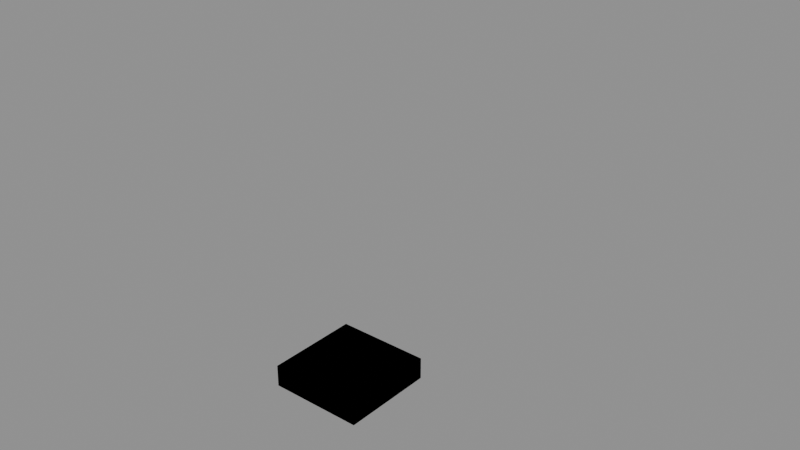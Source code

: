 # Source: disc.blend  (saved by Blender 5.2.44; exported with 4.5.12 LTS)
import bpy
from mathutils import Matrix  # noqa: F401  (used for matrix-valued properties, if any)

bpy.ops.wm.read_factory_settings(use_empty=True)
scene = bpy.context.scene
scene.name = 'Scene'

# ---- images (referenced by path relative to the original .blend; pixels are not part of the script)
import os
ASSET_DIR = os.environ.get("B2B_ASSET_DIR", "")  # directory of the original .blend (textures are referenced by path, not embedded)
HERE = os.path.dirname(os.path.abspath(__file__))  # packed textures are extracted next to this script under _unpacked/

def load_image(name, relpath, width, height, colorspace="sRGB"):
    """Load a texture the original file referenced (path relative to the .blend, or extracted next to this script)."""
    p = next((c for c in (os.path.join(HERE, relpath), os.path.join(ASSET_DIR, relpath)) if relpath and os.path.exists(c)), "")
    if p:
        img = bpy.data.images.load(p, check_existing=True)
        img.name = name
    else:  # same state as the original file: an image datablock whose file is absent (Cycles renders it pink)
        img = bpy.data.images.new(name, width, height)
        img.source = "FILE"
        img.filepath = "//" + (relpath or name)
    img.colorspace_settings.name = colorspace
    return img
img_ozg_disc_white_co_png = load_image('ozg_disc_white_co.png', 'ozg_disc_white_co.png', 1024, 1024, 'sRGB')

# ---- materials (node trees are filled in below, after node groups)
mat_disc = bpy.data.materials.new('disc')
mat_disc.diffuse_color = (0.9, 0.86, 0.75, 1.0)
mat_fire__plastic = bpy.data.materials.new('fire: plastic')
mat_fire__plastic.diffuse_color = (0.8, 0.3, 0.2, 1.0)

# ---- material node trees
mat_disc.use_nodes = True; mat_disc.node_tree.nodes.clear()
_N = mat_disc.node_tree.nodes; _L = mat_disc.node_tree.links
n0 = _N.new('ShaderNodeOutputMaterial'); n0.name = 'Material Output'; n0.location = (400, 0)
n1 = _N.new('ShaderNodeBsdfPrincipled'); n1.name = 'Principled BSDF'; n1.location = (100, 0)
n1.inputs[2].default_value = 0.4
n1.inputs[10].default_value = 0.005
n2 = _N.new('ShaderNodeTexImage'); n2.name = 'picture'; n2.location = (-300, 100)
n2.image = img_ozg_disc_white_co_png
_L.new(n1.outputs[0], n0.inputs[0])
_L.new(n2.outputs[0], n1.inputs[0])
n0.is_active_output = True
mat_fire__plastic.use_nodes = True; mat_fire__plastic.node_tree.nodes.clear()
_N = mat_fire__plastic.node_tree.nodes; _L = mat_fire__plastic.node_tree.links
n0 = _N.new('ShaderNodeOutputMaterial'); n0.name = 'Material Output'; n0.location = (400, 0)
n1 = _N.new('ShaderNodeBsdfPrincipled'); n1.name = 'Principled BSDF'; n1.location = (100, 0)
n1.inputs[0].default_value = (0.8, 0.3, 0.2, 1.0)
n1.inputs[2].default_value = 0.85
n1.inputs[10].default_value = 0.005
_L.new(n1.outputs[0], n0.inputs[0])
n0.is_active_output = True

# ---- meshes
me_ozg_disc_1 = bpy.data.meshes.new('ozg_disc 1')
me_ozg_disc_1.from_pydata([(0.0, 0.015, 0.0005), (0.003882, 0.01449, 0.0005), (0.003753, 0.01401, 0.0), (0.0, 0.0145, 0.0), (0.0075, 0.01299, 0.0005), (0.00725, 0.01256, 0.0), (0.01061, 0.01061, 0.0005), (0.01025, 0.01025, 0.0), (0.01299, 0.0075, 0.0005), (0.01256, 0.00725, 0.0), (0.01449, 0.003882, 0.0005), (0.01401, 0.003753, 0.0), (0.015, 9.185e-19, 0.0005), (0.0145, 8.879e-19, 0.0), (0.01449, -0.003882, 0.0005), (0.01401, -0.003753, 0.0), (0.01299, -0.0075, 0.0005), (0.01256, -0.00725, 0.0), (0.01061, -0.01061, 0.0005), (0.01025, -0.01025, 0.0), (0.0075, -0.01299, 0.0005), (0.00725, -0.01256, 0.0), (0.003882, -0.01449, 0.0005), (0.003753, -0.01401, 0.0), (1.837e-18, -0.015, 0.0005), (1.776e-18, -0.0145, 0.0), (-0.003882, -0.01449, 0.0005), (-0.003753, -0.01401, 0.0), (-0.0075, -0.01299, 0.0005), (-0.00725, -0.01256, 0.0), (-0.01061, -0.01061, 0.0005), (-0.01025, -0.01025, 0.0), (-0.01299, -0.0075, 0.0005), (-0.01256, -0.00725, 0.0), (-0.01449, -0.003882, 0.0005), (-0.01401, -0.003753, 0.0), (-0.015, -2.755e-18, 0.0005), (-0.0145, -2.664e-18, 0.0), (-0.01449, 0.003882, 0.0005), (-0.01401, 0.003753, 0.0), (-0.01299, 0.0075, 0.0005), (-0.01256, 0.00725, 0.0), (-0.01061, 0.01061, 0.0005), (-0.01025, 0.01025, 0.0), (-0.0075, 0.01299, 0.0005), (-0.00725, 0.01256, 0.0), (-0.003882, 0.01449, 0.0005), (-0.003753, 0.01401, 0.0), (0.0, 0.015, 0.0065), (0.003882, 0.01449, 0.0065), (0.003882, 0.01449, 0.0005), (0.0, 0.015, 0.0005), (0.0075, 0.01299, 0.0065), (0.0075, 0.01299, 0.0005), (0.01061, 0.01061, 0.0065), (0.01061, 0.01061, 0.0005), (0.01299, 0.0075, 0.0065), (0.01299, 0.0075, 0.0005), (0.01449, 0.003882, 0.0065), (0.01449, 0.003882, 0.0005), (0.015, 9.185e-19, 0.0065), (0.015, 9.185e-19, 0.0005), (0.01449, -0.003882, 0.0065), (0.01449, -0.003882, 0.0005), (0.01299, -0.0075, 0.0065), (0.01299, -0.0075, 0.0005), (0.01061, -0.01061, 0.0065), (0.01061, -0.01061, 0.0005), (0.0075, -0.01299, 0.0065), (0.0075, -0.01299, 0.0005), (0.003882, -0.01449, 0.0065), (0.003882, -0.01449, 0.0005), (1.837e-18, -0.015, 0.0065), (1.837e-18, -0.015, 0.0005), (-0.003882, -0.01449, 0.0065), (-0.003882, -0.01449, 0.0005), (-0.0075, -0.01299, 0.0065), (-0.0075, -0.01299, 0.0005), (-0.01061, -0.01061, 0.0065), (-0.01061, -0.01061, 0.0005), (-0.01299, -0.0075, 0.0065), (-0.01299, -0.0075, 0.0005), (-0.01449, -0.003882, 0.0065), (-0.01449, -0.003882, 0.0005), (-0.015, -2.755e-18, 0.0065), (-0.015, -2.755e-18, 0.0005), (-0.01449, 0.003882, 0.0065), (-0.01449, 0.003882, 0.0005), (-0.01299, 0.0075, 0.0065), (-0.01299, 0.0075, 0.0005), (-0.01061, 0.01061, 0.0065), (-0.01061, 0.01061, 0.0005), (-0.0075, 0.01299, 0.0065), (-0.0075, 0.01299, 0.0005), (-0.003882, 0.01449, 0.0065), (-0.003882, 0.01449, 0.0005), (0.0, 0.0145, 0.007), (0.003753, 0.01401, 0.007), (0.003882, 0.01449, 0.0065), (0.0, 0.015, 0.0065), (0.00725, 0.01256, 0.007), (0.0075, 0.01299, 0.0065), (0.01025, 0.01025, 0.007), (0.01061, 0.01061, 0.0065), (0.01256, 0.00725, 0.007), (0.01299, 0.0075, 0.0065), (0.01401, 0.003753, 0.007), (0.01449, 0.003882, 0.0065), (0.0145, 8.879e-19, 0.007), (0.015, 9.185e-19, 0.0065), (0.01401, -0.003753, 0.007), (0.01449, -0.003882, 0.0065), (0.01256, -0.00725, 0.007), (0.01299, -0.0075, 0.0065), (0.01025, -0.01025, 0.007), (0.01061, -0.01061, 0.0065), (0.00725, -0.01256, 0.007), (0.0075, -0.01299, 0.0065), (0.003753, -0.01401, 0.007), (0.003882, -0.01449, 0.0065), (1.776e-18, -0.0145, 0.007), (1.837e-18, -0.015, 0.0065), (-0.003753, -0.01401, 0.007), (-0.003882, -0.01449, 0.0065), (-0.00725, -0.01256, 0.007), (-0.0075, -0.01299, 0.0065), (-0.01025, -0.01025, 0.007), (-0.01061, -0.01061, 0.0065), (-0.01256, -0.00725, 0.007), (-0.01299, -0.0075, 0.0065), (-0.01401, -0.003753, 0.007), (-0.01449, -0.003882, 0.0065), (-0.0145, -2.664e-18, 0.007), (-0.015, -2.755e-18, 0.0065), (-0.01401, 0.003753, 0.007), (-0.01449, 0.003882, 0.0065), (-0.01256, 0.00725, 0.007), (-0.01299, 0.0075, 0.0065), (-0.01025, 0.01025, 0.007), (-0.01061, 0.01061, 0.0065), (-0.00725, 0.01256, 0.007), (-0.0075, 0.01299, 0.0065), (-0.003753, 0.01401, 0.007), (-0.003882, 0.01449, 0.0065), (-0.003753, 0.01401, 0.007), (-0.00725, 0.01256, 0.007), (-0.01025, 0.01025, 0.007), (-0.01256, 0.00725, 0.007), (-0.01401, 0.003753, 0.007), (-0.0145, -2.664e-18, 0.007), (-0.01401, -0.003753, 0.007), (-0.01256, -0.00725, 0.007), (-0.01025, -0.01025, 0.007), (-0.00725, -0.01256, 0.007), (-0.003753, -0.01401, 0.007), (1.776e-18, -0.0145, 0.007), (0.003753, -0.01401, 0.007), (0.00725, -0.01256, 0.007), (0.01025, -0.01025, 0.007), (0.01256, -0.00725, 0.007), (0.01401, -0.003753, 0.007), (0.0145, 8.879e-19, 0.007), (0.01401, 0.003753, 0.007), (0.01256, 0.00725, 0.007), (0.01025, 0.01025, 0.007), (0.00725, 0.01256, 0.007), (0.003753, 0.01401, 0.007), (0.0, 0.0145, 0.007), (-0.003753, 0.01401, 0.007), (-0.00725, 0.01256, 0.007), (-0.01025, 0.01025, 0.007), (-0.01256, 0.00725, 0.007), (-0.01401, 0.003753, 0.007), (-0.0145, -2.664e-18, 0.007), (-0.01401, -0.003753, 0.007), (-0.01256, -0.00725, 0.007), (-0.01025, -0.01025, 0.007), (-0.00725, -0.01256, 0.007), (-0.003753, -0.01401, 0.007), (1.776e-18, -0.0145, 0.007), (0.003753, -0.01401, 0.007), (0.00725, -0.01256, 0.007), (0.01025, -0.01025, 0.007), (0.01256, -0.00725, 0.007), (0.01401, -0.003753, 0.007), (0.0145, 8.879e-19, 0.007), (0.01401, 0.003753, 0.007), (0.01256, 0.00725, 0.007), (0.01025, 0.01025, 0.007), (0.00725, 0.01256, 0.007), (0.003753, 0.01401, 0.007), (0.0, 0.0145, 0.007), (0.0, 0.0145, 0.0), (0.003753, 0.01401, 0.0), (0.00725, 0.01256, 0.0), (0.01025, 0.01025, 0.0), (0.01256, 0.00725, 0.0), (0.01401, 0.003753, 0.0), (0.0145, 8.879e-19, 0.0), (0.01401, -0.003753, 0.0), (0.01256, -0.00725, 0.0), (0.01025, -0.01025, 0.0), (0.00725, -0.01256, 0.0), (0.003753, -0.01401, 0.0), (1.776e-18, -0.0145, 0.0), (-0.003753, -0.01401, 0.0), (-0.00725, -0.01256, 0.0), (-0.01025, -0.01025, 0.0), (-0.01256, -0.00725, 0.0), (-0.01401, -0.003753, 0.0), (-0.0145, -2.664e-18, 0.0), (-0.01401, 0.003753, 0.0), (-0.01256, 0.00725, 0.0), (-0.01025, 0.01025, 0.0), (-0.00725, 0.01256, 0.0), (-0.003753, 0.01401, 0.0)], [], [(0, 2, 3), (1, 5, 2), (6, 5, 4), (8, 7, 6), (10, 9, 8), (12, 11, 10), (12, 15, 13), (14, 17, 15), (18, 17, 16), (20, 19, 18), (22, 21, 20), (24, 23, 22), (24, 27, 25), (26, 29, 27), (30, 29, 28), (32, 31, 30), (34, 33, 32), (36, 35, 34), (36, 39, 37), (38, 41, 39), (42, 41, 40), (44, 43, 42), (46, 45, 44), (0, 47, 46), (49, 51, 48), (52, 50, 49), (54, 53, 52), (56, 55, 54), (58, 57, 56), (60, 59, 58), (62, 61, 60), (64, 63, 62), (66, 65, 64), (68, 67, 66), (70, 69, 68), (72, 71, 70), (74, 73, 72), (76, 75, 74), (78, 77, 76), (80, 79, 78), (82, 81, 80), (84, 83, 82), (86, 85, 84), (88, 87, 86), (90, 89, 88), (92, 91, 90), (94, 93, 92), (48, 95, 94), (97, 99, 96), (100, 98, 97), (102, 101, 100), (102, 105, 103), (104, 107, 105), (108, 107, 106), (110, 109, 108), (112, 111, 110), (114, 113, 112), (114, 117, 115), (116, 119, 117), (120, 119, 118), (122, 121, 120), (124, 123, 122), (126, 125, 124), (126, 129, 127), (128, 131, 129), (132, 131, 130), (134, 133, 132), (136, 135, 134), (138, 137, 136), (138, 141, 139), (140, 143, 141), (96, 143, 142), (145, 146, 157), (169, 170, 181), (207, 211, 215), (0, 1, 2), (1, 4, 5), (6, 7, 5), (8, 9, 7), (10, 11, 9), (12, 13, 11), (12, 14, 15), (14, 16, 17), (18, 19, 17), (20, 21, 19), (22, 23, 21), (24, 25, 23), (24, 26, 27), (26, 28, 29), (30, 31, 29), (32, 33, 31), (34, 35, 33), (36, 37, 35), (36, 38, 39), (38, 40, 41), (42, 43, 41), (44, 45, 43), (46, 47, 45), (0, 3, 47), (49, 50, 51), (52, 53, 50), (54, 55, 53), (56, 57, 55), (58, 59, 57), (60, 61, 59), (62, 63, 61), (64, 65, 63), (66, 67, 65), (68, 69, 67), (70, 71, 69), (72, 73, 71), (74, 75, 73), (76, 77, 75), (78, 79, 77), (80, 81, 79), (82, 83, 81), (84, 85, 83), (86, 87, 85), (88, 89, 87), (90, 91, 89), (92, 93, 91), (94, 95, 93), (48, 51, 95), (97, 98, 99), (100, 101, 98), (102, 103, 101), (102, 104, 105), (104, 106, 107), (108, 109, 107), (110, 111, 109), (112, 113, 111), (114, 115, 113), (114, 116, 117), (116, 118, 119), (120, 121, 119), (122, 123, 121), (124, 125, 123), (126, 127, 125), (126, 128, 129), (128, 130, 131), (132, 133, 131), (134, 135, 133), (136, 137, 135), (138, 139, 137), (138, 140, 141), (140, 142, 143), (96, 99, 143), (167, 144, 145), (146, 147, 149), (147, 148, 149), (166, 167, 145), (165, 166, 164), (166, 145, 164), (146, 149, 151), (149, 150, 151), (163, 164, 162), (164, 145, 162), (146, 151, 152), (146, 152, 153), (161, 162, 160), (162, 145, 160), (146, 153, 155), (153, 154, 155), (159, 160, 145), (146, 155, 156), (158, 159, 145), (146, 156, 157), (157, 158, 145), (191, 168, 169), (170, 171, 173), (171, 172, 173), (190, 191, 169), (189, 190, 188), (190, 169, 188), (170, 173, 175), (173, 174, 175), (187, 188, 186), (188, 169, 186), (170, 175, 176), (170, 176, 177), (185, 186, 184), (186, 169, 184), (170, 177, 179), (177, 178, 179), (183, 184, 169), (170, 179, 180), (182, 183, 169), (170, 180, 181), (181, 182, 169), (215, 192, 195), (192, 193, 195), (193, 194, 195), (195, 196, 197), (197, 198, 195), (198, 199, 195), (199, 200, 201), (201, 202, 203), (203, 204, 207), (204, 205, 207), (205, 206, 207), (207, 208, 209), (209, 210, 207), (210, 211, 207), (211, 212, 213), (213, 214, 215), (199, 201, 203), (211, 213, 215), (215, 195, 199), (199, 203, 215), (203, 207, 215)])
me_ozg_disc_1.polygons.foreach_set('use_smooth', [1, 1, 1, 1, 1, 1, 1, 1, 1, 1, 1, 1, 1, 1, 1, 1, 1, 1, 1, 1, 1, 1, 1, 1, 1, 1, 1, 1, 1, 1, 1, 1, 1, 1, 1, 1, 1, 1, 1, 1, 1, 1, 1, 1, 1, 1, 1, 1, 1, 1, 1, 1, 1, 1, 1, 1, 1, 1, 1, 1, 1, 1, 1, 1, 1, 1, 1, 1, 1, 1, 1, 1, 0, 0, 0, 1, 1, 1, 1, 1, 1, 1, 1, 1, 1, 1, 1, 1, 1, 1, 1, 1, 1, 1, 1, 1, 1, 1, 1, 1, 1, 1, 1, 1, 1, 1, 1, 1, 1, 1, 1, 1, 1, 1, 1, 1, 1, 1, 1, 1, 1, 1, 1, 1, 1, 1, 1, 1, 1, 1, 1, 1, 1, 1, 1, 1, 1, 1, 1, 1, 1, 1, 1, 1, 1, 1, 1, 0, 0, 0, 0, 0, 0, 0, 0, 0, 0, 0, 0, 0, 0, 0, 0, 0, 0, 0, 0, 0, 0, 0, 0, 0, 0, 0, 0, 0, 0, 0, 0, 0, 0, 0, 0, 0, 0, 0, 0, 0, 0, 0, 0, 0, 0, 0, 0, 0, 0, 0, 0, 0, 0, 0, 0, 0, 0, 0, 0, 0, 0, 0])
_uv = me_ozg_disc_1.uv_layers.new(name='UVMap')
_uv.uv.foreach_set('vector', [0.0, 0.02286, 0.004167, 0.02, 0.0, 0.02, 0.004167, 0.02286, 0.008333, 0.02, 0.004167, 0.02, 0.0125, 0.02286, 0.008333, 0.02, 0.008333, 0.02286, 0.01667, 0.02286, 0.0125, 0.02, 0.0125, 0.02286, 0.02083, 0.02286, 0.01667, 0.02, 0.01667, 0.02286, 0.025, 0.02286, 0.02083, 0.02, 0.02083, 0.02286, 0.025, 0.02286, 0.02917, 0.02, 0.025, 0.02, 0.02917, 0.02286, 0.03333, 0.02, 0.02917, 0.02, 0.0375, 0.02286, 0.03333, 0.02, 0.03333, 0.02286, 0.04167, 0.02286, 0.0375, 0.02, 0.0375, 0.02286, 0.04583, 0.02286, 0.04167, 0.02, 0.04167, 0.02286, 0.05, 0.02286, 0.04583, 0.02, 0.04583, 0.02286, 0.05, 0.02286, 0.05417, 0.02, 0.05, 0.02, 0.05417, 0.02286, 0.05833, 0.02, 0.05417, 0.02, 0.0625, 0.02286, 0.05833, 0.02, 0.05833, 0.02286, 0.06667, 0.02286, 0.0625, 0.02, 0.0625, 0.02286, 0.07083, 0.02286, 0.06667, 0.02, 0.06667, 0.02286, 0.075, 0.02286, 0.07083, 0.02, 0.07083, 0.02286, 0.075, 0.02286, 0.07917, 0.02, 0.075, 0.02, 0.07917, 0.02286, 0.08333, 0.02, 0.07917, 0.02, 0.0875, 0.02286, 0.08333, 0.02, 0.08333, 0.02286, 0.09167, 0.02286, 0.0875, 0.02, 0.0875, 0.02286, 0.09583, 0.02286, 0.09167, 0.02, 0.09167, 0.02286, 0.1, 0.02286, 0.09583, 0.02, 0.09583, 0.02286, 0.004167, 0.05714, 0.0, 0.02286, 0.0, 0.05714, 0.008333, 0.05714, 0.004167, 0.02286, 0.004167, 0.05714, 0.0125, 0.05714, 0.008333, 0.02286, 0.008333, 0.05714, 0.01667, 0.05714, 0.0125, 0.02286, 0.0125, 0.05714, 0.02083, 0.05714, 0.01667, 0.02286, 0.01667, 0.05714, 0.025, 0.05714, 0.02083, 0.02286, 0.02083, 0.05714, 0.02917, 0.05714, 0.025, 0.02286, 0.025, 0.05714, 0.03333, 0.05714, 0.02917, 0.02286, 0.02917, 0.05714, 0.0375, 0.05714, 0.03333, 0.02286, 0.03333, 0.05714, 0.04167, 0.05714, 0.0375, 0.02286, 0.0375, 0.05714, 0.04583, 0.05714, 0.04167, 0.02286, 0.04167, 0.05714, 0.05, 0.05714, 0.04583, 0.02286, 0.04583, 0.05714, 0.05417, 0.05714, 0.05, 0.02286, 0.05, 0.05714, 0.05833, 0.05714, 0.05417, 0.02286, 0.05417, 0.05714, 0.0625, 0.05714, 0.05833, 0.02286, 0.05833, 0.05714, 0.06667, 0.05714, 0.0625, 0.02286, 0.0625, 0.05714, 0.07083, 0.05714, 0.06667, 0.02286, 0.06667, 0.05714, 0.075, 0.05714, 0.07083, 0.02286, 0.07083, 0.05714, 0.07917, 0.05714, 0.075, 0.02286, 0.075, 0.05714, 0.08333, 0.05714, 0.07917, 0.02286, 0.07917, 0.05714, 0.0875, 0.05714, 0.08333, 0.02286, 0.08333, 0.05714, 0.09167, 0.05714, 0.0875, 0.02286, 0.0875, 0.05714, 0.09583, 0.05714, 0.09167, 0.02286, 0.09167, 0.05714, 0.1, 0.05714, 0.09583, 0.02286, 0.09583, 0.05714, 0.004167, 0.06, 0.0, 0.05714, 0.0, 0.06, 0.008333, 0.06, 0.004167, 0.05714, 0.004167, 0.06, 0.0125, 0.06, 0.008333, 0.05714, 0.008333, 0.06, 0.0125, 0.06, 0.01667, 0.05714, 0.0125, 0.05714, 0.01667, 0.06, 0.02083, 0.05714, 0.01667, 0.05714, 0.025, 0.06, 0.02083, 0.05714, 0.02083, 0.06, 0.02917, 0.06, 0.025, 0.05714, 0.025, 0.06, 0.03333, 0.06, 0.02917, 0.05714, 0.02917, 0.06, 0.0375, 0.06, 0.03333, 0.05714, 0.03333, 0.06, 0.0375, 0.06, 0.04167, 0.05714, 0.0375, 0.05714, 0.04167, 0.06, 0.04583, 0.05714, 0.04167, 0.05714, 0.05, 0.06, 0.04583, 0.05714, 0.04583, 0.06, 0.05417, 0.06, 0.05, 0.05714, 0.05, 0.06, 0.05833, 0.06, 0.05417, 0.05714, 0.05417, 0.06, 0.0625, 0.06, 0.05833, 0.05714, 0.05833, 0.06, 0.0625, 0.06, 0.06667, 0.05714, 0.0625, 0.05714, 0.06667, 0.06, 0.07083, 0.05714, 0.06667, 0.05714, 0.075, 0.06, 0.07083, 0.05714, 0.07083, 0.06, 0.07917, 0.06, 0.075, 0.05714, 0.075, 0.06, 0.08333, 0.06, 0.07917, 0.05714, 0.07917, 0.06, 0.0875, 0.06, 0.08333, 0.05714, 0.08333, 0.06, 0.0875, 0.06, 0.09167, 0.05714, 0.0875, 0.05714, 0.09167, 0.06, 0.09583, 0.05714, 0.09167, 0.05714, 0.1, 0.06, 0.09583, 0.05714, 0.09583, 0.06, 0.275, 0.8897, 0.1818, 0.8182, 0.725, 0.1103, 0.275, 0.8897, 0.1818, 0.8182, 0.725, 0.1103, 0.1818, 0.1818, 0.06533, 0.6165, 0.3835, 0.9347, 0.0, 0.02286, 0.004167, 0.02286, 0.004167, 0.02, 0.004167, 0.02286, 0.008333, 0.02286, 0.008333, 0.02, 0.0125, 0.02286, 0.0125, 0.02, 0.008333, 0.02, 0.01667, 0.02286, 0.01667, 0.02, 0.0125, 0.02, 0.02083, 0.02286, 0.02083, 0.02, 0.01667, 0.02, 0.025, 0.02286, 0.025, 0.02, 0.02083, 0.02, 0.025, 0.02286, 0.02917, 0.02286, 0.02917, 0.02, 0.02917, 0.02286, 0.03333, 0.02286, 0.03333, 0.02, 0.0375, 0.02286, 0.0375, 0.02, 0.03333, 0.02, 0.04167, 0.02286, 0.04167, 0.02, 0.0375, 0.02, 0.04583, 0.02286, 0.04583, 0.02, 0.04167, 0.02, 0.05, 0.02286, 0.05, 0.02, 0.04583, 0.02, 0.05, 0.02286, 0.05417, 0.02286, 0.05417, 0.02, 0.05417, 0.02286, 0.05833, 0.02286, 0.05833, 0.02, 0.0625, 0.02286, 0.0625, 0.02, 0.05833, 0.02, 0.06667, 0.02286, 0.06667, 0.02, 0.0625, 0.02, 0.07083, 0.02286, 0.07083, 0.02, 0.06667, 0.02, 0.075, 0.02286, 0.075, 0.02, 0.07083, 0.02, 0.075, 0.02286, 0.07917, 0.02286, 0.07917, 0.02, 0.07917, 0.02286, 0.08333, 0.02286, 0.08333, 0.02, 0.0875, 0.02286, 0.0875, 0.02, 0.08333, 0.02, 0.09167, 0.02286, 0.09167, 0.02, 0.0875, 0.02, 0.09583, 0.02286, 0.09583, 0.02, 0.09167, 0.02, 0.1, 0.02286, 0.1, 0.02, 0.09583, 0.02, 0.004167, 0.05714, 0.004167, 0.02286, 0.0, 0.02286, 0.008333, 0.05714, 0.008333, 0.02286, 0.004167, 0.02286, 0.0125, 0.05714, 0.0125, 0.02286, 0.008333, 0.02286, 0.01667, 0.05714, 0.01667, 0.02286, 0.0125, 0.02286, 0.02083, 0.05714, 0.02083, 0.02286, 0.01667, 0.02286, 0.025, 0.05714, 0.025, 0.02286, 0.02083, 0.02286, 0.02917, 0.05714, 0.02917, 0.02286, 0.025, 0.02286, 0.03333, 0.05714, 0.03333, 0.02286, 0.02917, 0.02286, 0.0375, 0.05714, 0.0375, 0.02286, 0.03333, 0.02286, 0.04167, 0.05714, 0.04167, 0.02286, 0.0375, 0.02286, 0.04583, 0.05714, 0.04583, 0.02286, 0.04167, 0.02286, 0.05, 0.05714, 0.05, 0.02286, 0.04583, 0.02286, 0.05417, 0.05714, 0.05417, 0.02286, 0.05, 0.02286, 0.05833, 0.05714, 0.05833, 0.02286, 0.05417, 0.02286, 0.0625, 0.05714, 0.0625, 0.02286, 0.05833, 0.02286, 0.06667, 0.05714, 0.06667, 0.02286, 0.0625, 0.02286, 0.07083, 0.05714, 0.07083, 0.02286, 0.06667, 0.02286, 0.075, 0.05714, 0.075, 0.02286, 0.07083, 0.02286, 0.07917, 0.05714, 0.07917, 0.02286, 0.075, 0.02286, 0.08333, 0.05714, 0.08333, 0.02286, 0.07917, 0.02286, 0.0875, 0.05714, 0.0875, 0.02286, 0.08333, 0.02286, 0.09167, 0.05714, 0.09167, 0.02286, 0.0875, 0.02286, 0.09583, 0.05714, 0.09583, 0.02286, 0.09167, 0.02286, 0.1, 0.05714, 0.1, 0.02286, 0.09583, 0.02286, 0.004167, 0.06, 0.004167, 0.05714, 0.0, 0.05714, 0.008333, 0.06, 0.008333, 0.05714, 0.004167, 0.05714, 0.0125, 0.06, 0.0125, 0.05714, 0.008333, 0.05714, 0.0125, 0.06, 0.01667, 0.06, 0.01667, 0.05714, 0.01667, 0.06, 0.02083, 0.06, 0.02083, 0.05714, 0.025, 0.06, 0.025, 0.05714, 0.02083, 0.05714, 0.02917, 0.06, 0.02917, 0.05714, 0.025, 0.05714, 0.03333, 0.06, 0.03333, 0.05714, 0.02917, 0.05714, 0.0375, 0.06, 0.0375, 0.05714, 0.03333, 0.05714, 0.0375, 0.06, 0.04167, 0.06, 0.04167, 0.05714, 0.04167, 0.06, 0.04583, 0.06, 0.04583, 0.05714, 0.05, 0.06, 0.05, 0.05714, 0.04583, 0.05714, 0.05417, 0.06, 0.05417, 0.05714, 0.05, 0.05714, 0.05833, 0.06, 0.05833, 0.05714, 0.05417, 0.05714, 0.0625, 0.06, 0.0625, 0.05714, 0.05833, 0.05714, 0.0625, 0.06, 0.06667, 0.06, 0.06667, 0.05714, 0.06667, 0.06, 0.07083, 0.06, 0.07083, 0.05714, 0.075, 0.06, 0.075, 0.05714, 0.07083, 0.05714, 0.07917, 0.06, 0.07917, 0.05714, 0.075, 0.05714, 0.08333, 0.06, 0.08333, 0.05714, 0.07917, 0.05714, 0.0875, 0.06, 0.0875, 0.05714, 0.08333, 0.05714, 0.0875, 0.06, 0.09167, 0.06, 0.09167, 0.05714, 0.09167, 0.06, 0.09583, 0.06, 0.09583, 0.05714, 0.1, 0.06, 0.1, 0.05714, 0.09583, 0.05714, 0.5, 0.95, 0.3835, 0.9347, 0.275, 0.8897, 0.1818, 0.8182, 0.1103, 0.725, 0.05, 0.5, 0.1103, 0.725, 0.06533, 0.6165, 0.05, 0.5, 0.6165, 0.9347, 0.5, 0.95, 0.275, 0.8897, 0.725, 0.8897, 0.6165, 0.9347, 0.8182, 0.8182, 0.6165, 0.9347, 0.275, 0.8897, 0.8182, 0.8182, 0.1818, 0.8182, 0.05, 0.5, 0.1103, 0.275, 0.05, 0.5, 0.06533, 0.3835, 0.1103, 0.275, 0.8897, 0.725, 0.8182, 0.8182, 0.9347, 0.6165, 0.8182, 0.8182, 0.275, 0.8897, 0.9347, 0.6165, 0.1818, 0.8182, 0.1103, 0.275, 0.1818, 0.1818, 0.1818, 0.8182, 0.1818, 0.1818, 0.275, 0.1103, 0.95, 0.5, 0.9347, 0.6165, 0.9347, 0.3835, 0.9347, 0.6165, 0.275, 0.8897, 0.9347, 0.3835, 0.1818, 0.8182, 0.275, 0.1103, 0.5, 0.05, 0.275, 0.1103, 0.3835, 0.06533, 0.5, 0.05, 0.8897, 0.275, 0.9347, 0.3835, 0.275, 0.8897, 0.1818, 0.8182, 0.5, 0.05, 0.6165, 0.06533, 0.8182, 0.1818, 0.8897, 0.275, 0.275, 0.8897, 0.1818, 0.8182, 0.6165, 0.06533, 0.725, 0.1103, 0.725, 0.1103, 0.8182, 0.1818, 0.275, 0.8897, 0.5, 0.95, 0.3835, 0.9347, 0.275, 0.8897, 0.1818, 0.8182, 0.1103, 0.725, 0.05, 0.5, 0.1103, 0.725, 0.06533, 0.6165, 0.05, 0.5, 0.6165, 0.9347, 0.5, 0.95, 0.275, 0.8897, 0.725, 0.8897, 0.6165, 0.9347, 0.8182, 0.8182, 0.6165, 0.9347, 0.275, 0.8897, 0.8182, 0.8182, 0.1818, 0.8182, 0.05, 0.5, 0.1103, 0.275, 0.05, 0.5, 0.06533, 0.3835, 0.1103, 0.275, 0.8897, 0.725, 0.8182, 0.8182, 0.9347, 0.6165, 0.8182, 0.8182, 0.275, 0.8897, 0.9347, 0.6165, 0.1818, 0.8182, 0.1103, 0.275, 0.1818, 0.1818, 0.1818, 0.8182, 0.1818, 0.1818, 0.275, 0.1103, 0.95, 0.5, 0.9347, 0.6165, 0.9347, 0.3835, 0.9347, 0.6165, 0.275, 0.8897, 0.9347, 0.3835, 0.1818, 0.8182, 0.275, 0.1103, 0.5, 0.05, 0.275, 0.1103, 0.3835, 0.06533, 0.5, 0.05, 0.8897, 0.275, 0.9347, 0.3835, 0.275, 0.8897, 0.1818, 0.8182, 0.5, 0.05, 0.6165, 0.06533, 0.8182, 0.1818, 0.8897, 0.275, 0.275, 0.8897, 0.1818, 0.8182, 0.6165, 0.06533, 0.725, 0.1103, 0.725, 0.1103, 0.8182, 0.1818, 0.275, 0.8897, 0.3835, 0.9347, 0.5, 0.95, 0.8182, 0.8182, 0.5, 0.95, 0.6165, 0.9347, 0.8182, 0.8182, 0.6165, 0.9347, 0.725, 0.8897, 0.8182, 0.8182, 0.8182, 0.8182, 0.8897, 0.725, 0.9347, 0.6165, 0.9347, 0.6165, 0.95, 0.5, 0.8182, 0.8182, 0.95, 0.5, 0.9347, 0.3835, 0.8182, 0.8182, 0.9347, 0.3835, 0.8897, 0.275, 0.8182, 0.1818, 0.8182, 0.1818, 0.725, 0.1103, 0.6165, 0.06533, 0.6165, 0.06533, 0.5, 0.05, 0.1818, 0.1818, 0.5, 0.05, 0.3835, 0.06533, 0.1818, 0.1818, 0.3835, 0.06533, 0.275, 0.1103, 0.1818, 0.1818, 0.1818, 0.1818, 0.1103, 0.275, 0.06533, 0.3835, 0.06533, 0.3835, 0.05, 0.5, 0.1818, 0.1818, 0.05, 0.5, 0.06533, 0.6165, 0.1818, 0.1818, 0.06533, 0.6165, 0.1103, 0.725, 0.1818, 0.8182, 0.1818, 0.8182, 0.275, 0.8897, 0.3835, 0.9347, 0.9347, 0.3835, 0.8182, 0.1818, 0.6165, 0.06533, 0.06533, 0.6165, 0.1818, 0.8182, 0.3835, 0.9347, 0.3835, 0.9347, 0.8182, 0.8182, 0.9347, 0.3835, 0.9347, 0.3835, 0.6165, 0.06533, 0.3835, 0.9347, 0.6165, 0.06533, 0.1818, 0.1818, 0.3835, 0.9347])
me_ozg_disc_1.materials.append(mat_disc)
me_ozg_disc_1.update()
me_ozg_disc_geometry = bpy.data.meshes.new('ozg_disc geometry')
me_ozg_disc_geometry.from_pydata([(-0.015, -0.015, 0.007), (0.015, -0.015, 0.007), (0.015, 0.015, 0.007), (-0.015, 0.015, 0.007), (-0.015, 0.015, 0.0), (0.015, 0.015, 0.0), (0.015, -0.015, 0.0), (-0.015, -0.015, 0.0)], [], [(1, 3, 0), (5, 7, 4), (2, 4, 3), (6, 0, 7), (5, 1, 6), (3, 7, 0), (1, 2, 3), (5, 6, 7), (2, 5, 4), (6, 1, 0), (5, 2, 1), (3, 4, 7)])
me_ozg_disc_geometry.update()
me_ozg_disc_view = bpy.data.meshes.new('ozg_disc view')
me_ozg_disc_view.from_pydata([(-0.015, -0.015, 0.007), (0.015, -0.015, 0.007), (0.015, 0.015, 0.007), (-0.015, 0.015, 0.007), (-0.015, 0.015, 0.0), (0.015, 0.015, 0.0), (0.015, -0.015, 0.0), (-0.015, -0.015, 0.0)], [], [(1, 3, 0), (5, 7, 4), (2, 4, 3), (6, 0, 7), (5, 1, 6), (3, 7, 0), (1, 2, 3), (5, 6, 7), (2, 5, 4), (6, 1, 0), (5, 2, 1), (3, 4, 7)])
me_ozg_disc_view.update()
me_ozg_disc_fire = bpy.data.meshes.new('ozg_disc fire')
me_ozg_disc_fire.from_pydata([(-0.015, -0.015, 0.007), (0.015, -0.015, 0.007), (0.015, 0.015, 0.007), (-0.015, 0.015, 0.007), (-0.015, 0.015, 0.0), (0.015, 0.015, 0.0), (0.015, -0.015, 0.0), (-0.015, -0.015, 0.0)], [], [(1, 3, 0), (5, 7, 4), (2, 4, 3), (6, 0, 7), (5, 1, 6), (3, 7, 0), (1, 2, 3), (5, 6, 7), (2, 5, 4), (6, 1, 0), (5, 2, 1), (3, 4, 7)])
me_ozg_disc_fire.materials.append(mat_fire__plastic)
me_ozg_disc_fire.update()
me_ozg_disc_memory = bpy.data.meshes.new('ozg_disc memory')
me_ozg_disc_memory.from_pydata([(-0.017, -0.017, -0.001), (0.017, 0.017, 0.008), (0.0, 0.06, 0.09), (0.0, 0.0, 0.0035), (0.02, 0.0, 0.0)], [], [])
me_ozg_disc_memory.update()

# ---- objects
ob_ozg_disc_1 = bpy.data.objects.new('ozg_disc 1', me_ozg_disc_1)
ob_ozg_disc_geometry = bpy.data.objects.new('ozg_disc geometry', me_ozg_disc_geometry)
ob_ozg_disc_view = bpy.data.objects.new('ozg_disc view', me_ozg_disc_view)
ob_ozg_disc_fire = bpy.data.objects.new('ozg_disc fire', me_ozg_disc_fire)
ob_ozg_disc_memory = bpy.data.objects.new('ozg_disc memory', me_ozg_disc_memory)

# ---- transforms, parenting, visibility, modifiers, constraints
ob_ozg_disc_1.location = (0.0, 0.0, 0.0)
_vg = ob_ozg_disc_1.vertex_groups.new(name='camo')
ob_ozg_disc_geometry.location = (0.0, 0.0, 0.0)
_vg = ob_ozg_disc_geometry.vertex_groups.new(name='Component01')
ob_ozg_disc_view.location = (0.0, 0.0, 0.0)
_vg = ob_ozg_disc_view.vertex_groups.new(name='Component01')
ob_ozg_disc_fire.location = (0.0, 0.0, 0.0)
_vg = ob_ozg_disc_fire.vertex_groups.new(name='Component01')
ob_ozg_disc_memory.location = (0.0, 0.0, 0.0)
_vg = ob_ozg_disc_memory.vertex_groups.new(name='boundingbox_min')
_vg = ob_ozg_disc_memory.vertex_groups.new(name='boundingbox_max')
_vg = ob_ozg_disc_memory.vertex_groups.new(name='invView')
_vg = ob_ozg_disc_memory.vertex_groups.new(name='ce_center')
_vg = ob_ozg_disc_memory.vertex_groups.new(name='ce_radius')

# ---- collection membership
scene.collection.objects.link(ob_ozg_disc_1)
scene.collection.objects.link(ob_ozg_disc_geometry)
scene.collection.objects.link(ob_ozg_disc_view)
scene.collection.objects.link(ob_ozg_disc_fire)
scene.collection.objects.link(ob_ozg_disc_memory)

# ---- scene / render settings (as saved in the file)
scene.frame_start = 1; scene.frame_end = 250; scene.frame_set(1)
scene.render.engine = 'BLENDER_EEVEE_NEXT'
scene.render.bake_bias = 0.0
scene.render.bake_samples = 0
scene.render.compositor_device = 'GPU'
scene.eevee.use_volume_custom_range = False
scene.eevee.fast_gi_thickness_near = 0.1
scene.eevee.fast_gi_thickness_far = 0.0
scene.eevee.ray_tracing_options.screen_trace_thickness = 0.1
bpy.context.view_layer.update()

# ---- added for rendering (the .blend has no active camera and no usable light): camera, sun + grey world if the file has none
cam_auto = bpy.data.cameras.new('AutoCamera')
cam_auto.lens = 50.0
cam_auto.sensor_width = 36.0
cam_auto.clip_end = 1000.0
ob_auto_camera = bpy.data.objects.new('AutoCamera', cam_auto)
scene.collection.objects.link(ob_auto_camera)
ob_auto_camera.location = (0.186545, -0.200554, 0.192536)
ob_auto_camera.rotation_euler = (1.09748, -7.21219e-08, 0.694738)
scene.camera = ob_auto_camera
light_auto_sun = bpy.data.lights.new('AutoSun', 'SUN')
light_auto_sun.energy = 3.0
light_auto_sun.angle = 0.0523599
ob_auto_sun = bpy.data.objects.new('AutoSun', light_auto_sun)
scene.collection.objects.link(ob_auto_sun)
ob_auto_sun.rotation_euler = (0.872665, 0.174533, 0.523599)
if scene.world is None:
    world_auto = bpy.data.worlds.new('AutoWorld')
    world_auto.color = (0.3, 0.3, 0.3)
    scene.world = world_auto
bpy.context.view_layer.update()
